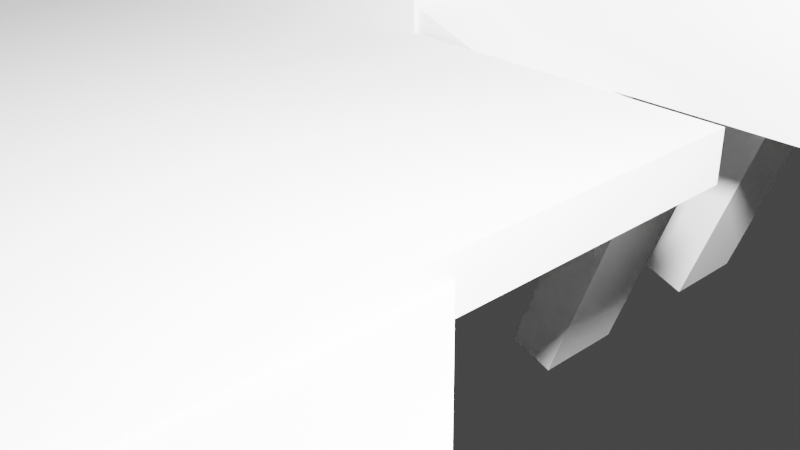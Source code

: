 # Source: Rhamphorhynchus.blend  (saved by Blender 2.91.10; exported with 4.5.12 LTS)
import bpy
from mathutils import Matrix  # noqa: F401  (used for matrix-valued properties, if any)

bpy.ops.wm.read_factory_settings(use_empty=True)
scene = bpy.context.scene
scene.name = 'Scene'

# ---- collections
col_collection = bpy.data.collections.new('Collection'); scene.collection.children.link(col_collection)

# ---- world
world_world = bpy.data.worlds.new('World'); scene.world = world_world
world_world.use_nodes = True; world_world.node_tree.nodes.clear()
_N = world_world.node_tree.nodes; _L = world_world.node_tree.links
n0 = _N.new('ShaderNodeOutputWorld'); n0.name = 'World Output'; n0.location = (300, 300)
n1 = _N.new('ShaderNodeBackground'); n1.name = 'Background'; n1.location = (10, 300)
n1.inputs[0].default_value = (0.05088, 0.05088, 0.05088, 1.0)
_L.new(n1.outputs[0], n0.inputs[0])
n0.is_active_output = True
world_world.color = (0.05088, 0.05088, 0.05088)
world_world.use_sun_shadow = False
world_world.sun_shadow_jitter_overblur = 0.0

# ---- cameras
cam_camera = bpy.data.cameras.new('Camera')
cam_camera.clip_end = 100.0
cam_camera.ortho_scale = 7.314

# ---- lights
light_light = bpy.data.lights.new('Light', 'POINT')
light_light.transmission_factor = 0.0
light_light.energy = 1000.0
light_light.shadow_soft_size = 0.1
light_light.shadow_maximum_resolution = 0.006
light_light.use_absolute_resolution = True

# ---- meshes
me_w_rfel = bpy.data.meshes.new('Würfel')
me_w_rfel.from_pydata([(-5.0, 0.0, 0.0), (-5.0, 0.0, 5.0), (-5.0, 3.0, 0.0), (-5.0, 3.0, 5.0), (1.0, 0.0, 0.0), (1.0, 0.0, 5.0), (1.0, 3.0, 0.0), (1.0, 3.0, 5.0)], [], [(0, 1, 3, 2), (2, 3, 7, 6), (6, 7, 5, 4), (4, 5, 1, 0), (2, 6, 4, 0), (7, 3, 1, 5)])
_uv = me_w_rfel.uv_layers.new(name='UV-Map')
_uv.uv.foreach_set('vector', [0.07031, 0.6797, 0.07031, 0.7188, 0.04688, 0.7188, 0.04688, 0.6797, 0.04688, 0.6797, 0.04688, 0.7188, 0.0, 0.7188, 0.0, 0.6797, 0.1406, 0.6797, 0.1406, 0.7188, 0.1172, 0.7188, 0.1172, 0.6797, 0.1172, 0.6797, 0.1172, 0.7188, 0.07031, 0.7188, 0.07031, 0.6797, 0.07031, 0.7188, 0.07031, 0.7656, 0.09375, 0.7656, 0.09375, 0.7188, 0.04688, 0.7656, 0.04688, 0.7188, 0.07031, 0.7188, 0.07031, 0.7656])
me_w_rfel.use_remesh_fix_poles = True
me_w_rfel.use_remesh_preserve_attributes = False
me_w_rfel.use_mirror_vertex_groups = False
me_w_rfel.update()
me_w_rfel_001 = bpy.data.meshes.new('Würfel.001')
me_w_rfel_001.from_pydata([(-2.0, 0.0, 1.0), (-2.0, 0.0, 4.0), (-2.0, 3.0, 1.0), (-2.0, 3.0, 4.0), (3.0, 0.0, 1.0), (3.0, 0.0, 4.0), (3.0, 3.0, 1.0), (3.0, 3.0, 4.0)], [], [(0, 1, 3, 2), (2, 3, 7, 6), (6, 7, 5, 4), (4, 5, 1, 0), (2, 6, 4, 0), (7, 3, 1, 5)])
_uv = me_w_rfel_001.uv_layers.new(name='UV-Map')
_uv.uv.foreach_set('vector', [0.4141, 0.5469, 0.4141, 0.5703, 0.3906, 0.5703, 0.3906, 0.5469, 0.3906, 0.5469, 0.3906, 0.5703, 0.3516, 0.5703, 0.3516, 0.5469, 0.4766, 0.5469, 0.4766, 0.5703, 0.4531, 0.5703, 0.4531, 0.5469, 0.4531, 0.5469, 0.4531, 0.5703, 0.4141, 0.5703, 0.4141, 0.5469, 0.4141, 0.5703, 0.4141, 0.6094, 0.4375, 0.6094, 0.4375, 0.5703, 0.3906, 0.6094, 0.3906, 0.5703, 0.4141, 0.5703, 0.4141, 0.6094])
me_w_rfel_001.use_remesh_fix_poles = True
me_w_rfel_001.use_remesh_preserve_attributes = False
me_w_rfel_001.use_mirror_vertex_groups = False
me_w_rfel_001.update()
me_w_rfel_002 = bpy.data.meshes.new('Würfel.002')
me_w_rfel_002.from_pydata([(-2.0, 0.0, 1.0), (-2.0, 0.0, 2.0), (-2.0, 3.0, 1.0), (-2.0, 3.0, 2.0), (3.0, 0.0, 1.0), (3.0, 0.0, 2.0), (3.0, 3.0, 1.0), (3.0, 3.0, 2.0)], [], [(0, 1, 3, 2), (2, 3, 7, 6), (6, 7, 5, 4), (4, 5, 1, 0), (2, 6, 4, 0), (7, 3, 1, 5)])
_uv = me_w_rfel_002.uv_layers.new(name='UV-Map')
_uv.uv.foreach_set('vector', [0.0625, 0.5, 0.0625, 0.5078, 0.03906, 0.5078, 0.03906, 0.5, 0.03906, 0.5, 0.03906, 0.5078, 0.0, 0.5078, 0.0, 0.5, 0.125, 0.5, 0.125, 0.5078, 0.1016, 0.5078, 0.1016, 0.5, 0.1016, 0.5, 0.1016, 0.5078, 0.0625, 0.5078, 0.0625, 0.5, 0.0625, 0.5078, 0.0625, 0.5469, 0.08594, 0.5469, 0.08594, 0.5078, 0.03906, 0.5469, 0.03906, 0.5078, 0.0625, 0.5078, 0.0625, 0.5469])
me_w_rfel_002.use_remesh_fix_poles = True
me_w_rfel_002.use_remesh_preserve_attributes = False
me_w_rfel_002.use_mirror_vertex_groups = False
me_w_rfel_002.update()
me_w_rfel_003 = bpy.data.meshes.new('Würfel.003')
me_w_rfel_003.from_pydata([(2.0, 1.0, 1.0), (2.0, 1.0, 3.0), (2.0, 2.0, 1.0), (2.0, 2.0, 3.0), (7.0, 1.0, 1.0), (7.0, 1.0, 3.0), (7.0, 2.0, 1.0), (7.0, 2.0, 3.0)], [], [(0, 1, 3, 2), (2, 3, 7, 6), (6, 7, 5, 4), (4, 5, 1, 0), (2, 6, 4, 0), (7, 3, 1, 5)])
_uv = me_w_rfel_003.uv_layers.new(name='UV-Map')
_uv.uv.foreach_set('vector', [0.04688, 0.9453, 0.04688, 0.9609, 0.03906, 0.9609, 0.03906, 0.9453, 0.03906, 0.9453, 0.03906, 0.9609, 0.0, 0.9609, 0.0, 0.9453, 0.09375, 0.9453, 0.09375, 0.9609, 0.08594, 0.9609, 0.08594, 0.9453, 0.08594, 0.9453, 0.08594, 0.9609, 0.04688, 0.9609, 0.04688, 0.9453, 0.04688, 0.9609, 0.04688, 1.0, 0.05469, 1.0, 0.05469, 0.9609, 0.03906, 1.0, 0.03906, 0.9609, 0.04688, 0.9609, 0.04688, 1.0])
me_w_rfel_003.use_remesh_fix_poles = True
me_w_rfel_003.use_remesh_preserve_attributes = False
me_w_rfel_003.use_mirror_vertex_groups = False
me_w_rfel_003.update()
me_w_rfel_004 = bpy.data.meshes.new('Würfel.004')
me_w_rfel_004.from_pydata([(2.0, 1.0, 1.0), (2.0, 1.0, 2.0), (2.0, 2.0, 1.0), (2.0, 2.0, 2.0), (7.0, 1.0, 1.0), (7.0, 1.0, 2.0), (7.0, 2.0, 1.0), (7.0, 2.0, 2.0)], [], [(0, 1, 3, 2), (2, 3, 7, 6), (6, 7, 5, 4), (4, 5, 1, 0), (2, 6, 4, 0), (7, 3, 1, 5)])
_uv = me_w_rfel_004.uv_layers.new(name='UV-Map')
_uv.uv.foreach_set('vector', [0.04688, 0.8984, 0.04688, 0.9062, 0.03906, 0.9062, 0.03906, 0.8984, 0.03906, 0.8984, 0.03906, 0.9062, 0.0, 0.9062, 0.0, 0.8984, 0.09375, 0.8984, 0.09375, 0.9062, 0.08594, 0.9062, 0.08594, 0.8984, 0.08594, 0.8984, 0.08594, 0.9062, 0.04688, 0.9062, 0.04688, 0.8984, 0.04688, 0.9062, 0.04688, 0.9453, 0.05469, 0.9453, 0.05469, 0.9062, 0.03906, 0.9453, 0.03906, 0.9062, 0.04688, 0.9062, 0.04688, 0.9453])
me_w_rfel_004.use_remesh_fix_poles = True
me_w_rfel_004.use_remesh_preserve_attributes = False
me_w_rfel_004.use_mirror_vertex_groups = False
me_w_rfel_004.update()
me_w_rfel_005 = bpy.data.meshes.new('Würfel.005')
me_w_rfel_005.from_pydata([(0.0, -4.0, -2.0), (0.0, -4.0, 1.0), (0.0, -1.0, -2.0), (0.0, -1.0, 1.0), (12.0, -4.0, -2.0), (12.0, -4.0, 1.0), (12.0, -1.0, -2.0), (12.0, -1.0, 1.0)], [], [(0, 1, 3, 2), (2, 3, 7, 6), (6, 7, 5, 4), (4, 5, 1, 0), (2, 6, 4, 0), (7, 3, 1, 5)])
_uv = me_w_rfel_005.uv_layers.new(name='UV-Map')
_uv.uv.foreach_set('vector', [0.1172, 0.1875, 0.1172, 0.2109, 0.09375, 0.2109, 0.09375, 0.1875, 0.09375, 0.1875, 0.09375, 0.2109, 0.0, 0.2109, 0.0, 0.1875, 0.2344, 0.1875, 0.2344, 0.2109, 0.2109, 0.2109, 0.2109, 0.1875, 0.2109, 0.1875, 0.2109, 0.2109, 0.1172, 0.2109, 0.1172, 0.1875, 0.1172, 0.2109, 0.1172, 0.3047, 0.1406, 0.3047, 0.1406, 0.2109, 0.09375, 0.3047, 0.09375, 0.2109, 0.1172, 0.2109, 0.1172, 0.3047])
me_w_rfel_005.use_remesh_fix_poles = True
me_w_rfel_005.use_remesh_preserve_attributes = False
me_w_rfel_005.use_mirror_vertex_groups = False
me_w_rfel_005.update()
me_w_rfel_006 = bpy.data.meshes.new('Würfel.006')
me_w_rfel_006.from_pydata([(0.0, -4.0, -3.0), (0.0, -4.0, 2.0), (0.0, 3.0, -3.0), (0.0, 3.0, 2.0), (14.0, -4.0, -3.0), (14.0, -4.0, 2.0), (14.0, 3.0, -3.0), (14.0, 3.0, 2.0)], [], [(0, 1, 3, 2), (2, 3, 7, 6), (6, 7, 5, 4), (4, 5, 1, 0), (2, 6, 4, 0), (7, 3, 1, 5)])
_uv = me_w_rfel_006.uv_layers.new(name='UV-Map')
_uv.uv.foreach_set('vector', [0.1641, 0.3047, 0.1641, 0.3438, 0.1094, 0.3438, 0.1094, 0.3047, 0.1094, 0.3047, 0.1094, 0.3438, 0.0, 0.3438, 0.0, 0.3047, 0.3281, 0.3047, 0.3281, 0.3438, 0.2734, 0.3438, 0.2734, 0.3047, 0.2734, 0.3047, 0.2734, 0.3438, 0.1641, 0.3438, 0.1641, 0.3047, 0.1641, 0.3438, 0.1641, 0.4531, 0.2188, 0.4531, 0.2188, 0.3438, 0.1094, 0.4531, 0.1094, 0.3438, 0.1641, 0.3438, 0.1641, 0.4531])
me_w_rfel_006.use_remesh_fix_poles = True
me_w_rfel_006.use_remesh_preserve_attributes = False
me_w_rfel_006.use_mirror_vertex_groups = False
me_w_rfel_006.update()
me_w_rfel_007 = bpy.data.meshes.new('Würfel.007')
me_w_rfel_007.from_pydata([(0.0, -1.0, 0.0), (0.0, -1.0, 3.0), (0.0, 2.0, 0.0), (0.0, 2.0, 3.0), (14.0, -1.0, 0.0), (14.0, -1.0, 3.0), (14.0, 2.0, 0.0), (14.0, 2.0, 3.0)], [], [(0, 1, 3, 2), (2, 3, 7, 6), (6, 7, 5, 4), (4, 5, 1, 0), (2, 6, 4, 0), (7, 3, 1, 5)])
_uv = me_w_rfel_007.uv_layers.new(name='UV-Map')
_uv.uv.foreach_set('vector', [0.7109, 0.8594, 0.7109, 0.8828, 0.6875, 0.8828, 0.6875, 0.8594, 0.6875, 0.8594, 0.6875, 0.8828, 0.5781, 0.8828, 0.5781, 0.8594, 0.8438, 0.8594, 0.8438, 0.8828, 0.8203, 0.8828, 0.8203, 0.8594, 0.8203, 0.8594, 0.8203, 0.8828, 0.7109, 0.8828, 0.7109, 0.8594, 0.7109, 0.8828, 0.7109, 0.9922, 0.7344, 0.9922, 0.7344, 0.8828, 0.6875, 0.9922, 0.6875, 0.8828, 0.7109, 0.8828, 0.7109, 0.9922])
me_w_rfel_007.use_remesh_fix_poles = True
me_w_rfel_007.use_remesh_preserve_attributes = False
me_w_rfel_007.use_mirror_vertex_groups = False
me_w_rfel_007.update()
me_w_rfel_008 = bpy.data.meshes.new('Würfel.008')
me_w_rfel_008.from_pydata([(-7.0, -1.0, 1.0), (-7.0, -1.0, 3.0), (-7.0, 2.0, 1.0), (-7.0, 2.0, 3.0), (7.0, -1.0, 1.0), (7.0, -1.0, 3.0), (7.0, 2.0, 1.0), (7.0, 2.0, 3.0)], [], [(0, 1, 3, 2), (2, 3, 7, 6), (6, 7, 5, 4), (4, 5, 1, 0), (2, 6, 4, 0), (7, 3, 1, 5)])
_uv = me_w_rfel_008.uv_layers.new(name='UV-Map')
_uv.uv.foreach_set('vector', [0.3516, 0.2109, 0.3516, 0.2266, 0.3281, 0.2266, 0.3281, 0.2109, 0.3281, 0.2109, 0.3281, 0.2266, 0.2188, 0.2266, 0.2188, 0.2109, 0.4844, 0.2109, 0.4844, 0.2266, 0.4609, 0.2266, 0.4609, 0.2109, 0.4609, 0.2109, 0.4609, 0.2266, 0.3516, 0.2266, 0.3516, 0.2109, 0.3516, 0.2266, 0.3516, 0.3359, 0.375, 0.3359, 0.375, 0.2266, 0.3281, 0.3359, 0.3281, 0.2266, 0.3516, 0.2266, 0.3516, 0.3359])
me_w_rfel_008.use_remesh_fix_poles = True
me_w_rfel_008.use_remesh_preserve_attributes = False
me_w_rfel_008.use_mirror_vertex_groups = False
me_w_rfel_008.update()
me_w_rfel_009 = bpy.data.meshes.new('Würfel.009')
me_w_rfel_009.from_pydata([(-19.0, 0.0, 1.0), (-19.0, 0.0, 3.0), (-19.0, 1.0, 1.0), (-19.0, 1.0, 3.0), (-5.0, 0.0, 1.0), (-5.0, 0.0, 3.0), (-5.0, 1.0, 1.0), (-5.0, 1.0, 3.0)], [], [(0, 1, 3, 2), (2, 3, 7, 6), (6, 7, 5, 4), (4, 5, 1, 0), (2, 6, 4, 0), (7, 3, 1, 5)])
_uv = me_w_rfel_009.uv_layers.new(name='UV-Map')
_uv.uv.foreach_set('vector', [0.6016, 0.2109, 0.6016, 0.2266, 0.5938, 0.2266, 0.5938, 0.2109, 0.5938, 0.2109, 0.5938, 0.2266, 0.4844, 0.2266, 0.4844, 0.2109, 0.7188, 0.2109, 0.7188, 0.2266, 0.7109, 0.2266, 0.7109, 0.2109, 0.7109, 0.2109, 0.7109, 0.2266, 0.6016, 0.2266, 0.6016, 0.2109, 0.6016, 0.2266, 0.6016, 0.3359, 0.6094, 0.3359, 0.6094, 0.2266, 0.5938, 0.3359, 0.5938, 0.2266, 0.6016, 0.2266, 0.6016, 0.3359])
me_w_rfel_009.use_remesh_fix_poles = True
me_w_rfel_009.use_remesh_preserve_attributes = False
me_w_rfel_009.use_mirror_vertex_groups = False
me_w_rfel_009.update()
me_w_rfel_010 = bpy.data.meshes.new('Würfel.010')
me_w_rfel_010.from_pydata([(-11.0, -4.0, 1.0), (-11.0, -4.0, 3.0), (-11.0, 5.0, 1.0), (-11.0, 5.0, 3.0), (-5.0, -4.0, 1.0), (-5.0, -4.0, 3.0), (-5.0, 5.0, 1.0), (-5.0, 5.0, 3.0)], [], [(0, 1, 3, 2), (2, 3, 7, 6), (6, 7, 5, 4), (4, 5, 1, 0), (2, 6, 4, 0), (7, 3, 1, 5)])
_uv = me_w_rfel_010.uv_layers.new(name='UV-Map')
_uv.uv.foreach_set('vector', [0.3359, 0.3516, 0.3359, 0.3672, 0.2656, 0.3672, 0.2656, 0.3516, 0.2656, 0.3516, 0.2656, 0.3672, 0.2188, 0.3672, 0.2188, 0.3516, 0.4531, 0.3516, 0.4531, 0.3672, 0.3828, 0.3672, 0.3828, 0.3516, 0.3828, 0.3516, 0.3828, 0.3672, 0.3359, 0.3672, 0.3359, 0.3516, 0.3359, 0.3672, 0.3359, 0.4141, 0.4062, 0.4141, 0.4062, 0.3672, 0.2656, 0.4141, 0.2656, 0.3672, 0.3359, 0.3672, 0.3359, 0.4141])
me_w_rfel_010.use_remesh_fix_poles = True
me_w_rfel_010.use_remesh_preserve_attributes = False
me_w_rfel_010.use_mirror_vertex_groups = False
me_w_rfel_010.update()
me_w_rfel_011 = bpy.data.meshes.new('Würfel.011')
me_w_rfel_011.from_pydata([(1.0, -1.0, 0.0), (1.0, -1.0, 2.0), (1.0, 1.0, 0.0), (1.0, 1.0, 2.0), (7.0, -1.0, 0.0), (7.0, -1.0, 2.0), (7.0, 1.0, 0.0), (7.0, 1.0, 2.0)], [], [(0, 1, 3, 2), (2, 3, 7, 6), (6, 7, 5, 4), (4, 5, 1, 0), (2, 6, 4, 0), (7, 3, 1, 5)])
_uv = me_w_rfel_011.uv_layers.new(name='UV-Map')
_uv.uv.foreach_set('vector', [0.0625, 0.5469, 0.0625, 0.5625, 0.04688, 0.5625, 0.04688, 0.5469, 0.04688, 0.5469, 0.04688, 0.5625, 0.0, 0.5625, 0.0, 0.5469, 0.125, 0.5469, 0.125, 0.5625, 0.1094, 0.5625, 0.1094, 0.5469, 0.1094, 0.5469, 0.1094, 0.5625, 0.0625, 0.5625, 0.0625, 0.5469, 0.0625, 0.5625, 0.0625, 0.6094, 0.07812, 0.6094, 0.07812, 0.5625, 0.04688, 0.6094, 0.04688, 0.5625, 0.0625, 0.5625, 0.0625, 0.6094])
me_w_rfel_011.use_remesh_fix_poles = True
me_w_rfel_011.use_remesh_preserve_attributes = False
me_w_rfel_011.use_mirror_vertex_groups = False
me_w_rfel_011.update()
me_w_rfel_012 = bpy.data.meshes.new('Würfel.012')
me_w_rfel_012.from_pydata([(1.0, -1.0, 0.0), (1.0, -1.0, 2.0), (1.0, 1.0, 0.0), (1.0, 1.0, 2.0), (7.0, -1.0, 0.0), (7.0, -1.0, 2.0), (7.0, 1.0, 0.0), (7.0, 1.0, 2.0)], [], [(0, 1, 3, 2), (2, 3, 7, 6), (6, 7, 5, 4), (4, 5, 1, 0), (2, 6, 4, 0), (7, 3, 1, 5)])
_uv = me_w_rfel_012.uv_layers.new(name='UV-Map')
_uv.uv.foreach_set('vector', [0.0625, 0.6172, 0.0625, 0.6328, 0.04688, 0.6328, 0.04688, 0.6172, 0.04688, 0.6172, 0.04688, 0.6328, 0.0, 0.6328, 0.0, 0.6172, 0.125, 0.6172, 0.125, 0.6328, 0.1094, 0.6328, 0.1094, 0.6172, 0.1094, 0.6172, 0.1094, 0.6328, 0.0625, 0.6328, 0.0625, 0.6172, 0.0625, 0.6328, 0.0625, 0.6797, 0.07812, 0.6797, 0.07812, 0.6328, 0.04688, 0.6797, 0.04688, 0.6328, 0.0625, 0.6328, 0.0625, 0.6797])
me_w_rfel_012.use_remesh_fix_poles = True
me_w_rfel_012.use_remesh_preserve_attributes = False
me_w_rfel_012.use_mirror_vertex_groups = False
me_w_rfel_012.update()
me_w_rfel_013 = bpy.data.meshes.new('Würfel.013')
me_w_rfel_013.from_pydata([(0.0, 0.0, -4.0), (0.0, 0.0, 1.0), (0.0, 2.0, -4.0), (0.0, 2.0, 1.0), (1.0, 0.0, -4.0), (1.0, 0.0, 1.0), (1.0, 2.0, -4.0), (1.0, 2.0, 1.0)], [], [(0, 1, 3, 2), (2, 3, 7, 6), (6, 7, 5, 4), (4, 5, 1, 0), (2, 6, 4, 0), (7, 3, 1, 5)])
_uv = me_w_rfel_013.uv_layers.new(name='UV-Map')
_uv.uv.foreach_set('vector', [0.07031, 0.8359, 0.07031, 0.875, 0.05469, 0.875, 0.05469, 0.8359, 0.05469, 0.8359, 0.05469, 0.875, 0.04688, 0.875, 0.04688, 0.8359, 0.09375, 0.8359, 0.09375, 0.875, 0.07812, 0.875, 0.07812, 0.8359, 0.07812, 0.8359, 0.07812, 0.875, 0.07031, 0.875, 0.07031, 0.8359, 0.07031, 0.875, 0.07031, 0.8828, 0.08594, 0.8828, 0.08594, 0.875, 0.05469, 0.8828, 0.05469, 0.875, 0.07031, 0.875, 0.07031, 0.8828])
me_w_rfel_013.use_remesh_fix_poles = True
me_w_rfel_013.use_remesh_preserve_attributes = False
me_w_rfel_013.use_mirror_vertex_groups = False
me_w_rfel_013.update()
me_w_rfel_014 = bpy.data.meshes.new('Würfel.014')
me_w_rfel_014.from_pydata([(0.0, 0.0, -4.0), (0.0, 0.0, 1.0), (0.0, 2.0, -4.0), (0.0, 2.0, 1.0), (1.0, 0.0, -4.0), (1.0, 0.0, 1.0), (1.0, 2.0, -4.0), (1.0, 2.0, 1.0)], [], [(0, 1, 3, 2), (2, 3, 7, 6), (6, 7, 5, 4), (4, 5, 1, 0), (2, 6, 4, 0), (7, 3, 1, 5)])
_uv = me_w_rfel_014.uv_layers.new(name='UV-Map')
_uv.uv.foreach_set('vector', [0.02344, 0.8359, 0.02344, 0.875, 0.007812, 0.875, 0.007812, 0.8359, 0.007812, 0.8359, 0.007812, 0.875, 0.0, 0.875, 0.0, 0.8359, 0.04688, 0.8359, 0.04688, 0.875, 0.03125, 0.875, 0.03125, 0.8359, 0.03125, 0.8359, 0.03125, 0.875, 0.02344, 0.875, 0.02344, 0.8359, 0.02344, 0.875, 0.02344, 0.8828, 0.03906, 0.8828, 0.03906, 0.875, 0.007812, 0.8828, 0.007812, 0.875, 0.02344, 0.875, 0.02344, 0.8828])
me_w_rfel_014.use_remesh_fix_poles = True
me_w_rfel_014.use_remesh_preserve_attributes = False
me_w_rfel_014.use_mirror_vertex_groups = False
me_w_rfel_014.update()
me_w_rfel_015 = bpy.data.meshes.new('Würfel.015')
me_w_rfel_015.from_pydata([(0.0, -15.0, -2.0), (0.0, -15.0, 1.0), (0.0, 1.0, -2.0), (0.0, 1.0, 1.0), (2.0, -15.0, -2.0), (2.0, -15.0, 1.0), (2.0, 1.0, -2.0), (2.0, 1.0, 1.0)], [], [(0, 1, 3, 2), (2, 3, 7, 6), (6, 7, 5, 4), (4, 5, 1, 0), (2, 6, 4, 0), (7, 3, 1, 5)])
_uv = me_w_rfel_015.uv_layers.new(name='UV-Map')
_uv.uv.foreach_set('vector', [0.7188, 0.7812, 0.7188, 0.8047, 0.5938, 0.8047, 0.5938, 0.7812, 0.5938, 0.7812, 0.5938, 0.8047, 0.5781, 0.8047, 0.5781, 0.7812, 0.8594, 0.7812, 0.8594, 0.8047, 0.7344, 0.8047, 0.7344, 0.7812, 0.7344, 0.7812, 0.7344, 0.8047, 0.7188, 0.8047, 0.7188, 0.7812, 0.7188, 0.8047, 0.7188, 0.8203, 0.8438, 0.8203, 0.8438, 0.8047, 0.5938, 0.8203, 0.5938, 0.8047, 0.7188, 0.8047, 0.7188, 0.8203])
me_w_rfel_015.use_remesh_fix_poles = True
me_w_rfel_015.use_remesh_preserve_attributes = False
me_w_rfel_015.use_mirror_vertex_groups = False
me_w_rfel_015.update()
me_w_rfel_016 = bpy.data.meshes.new('Würfel.016')
me_w_rfel_016.from_pydata([(0.0, -15.0, -2.0), (0.0, -15.0, 1.0), (0.0, 1.0, -2.0), (0.0, 1.0, 1.0), (2.0, -15.0, -2.0), (2.0, -15.0, 1.0), (2.0, 1.0, -2.0), (2.0, 1.0, 1.0)], [], [(0, 1, 3, 2), (2, 3, 7, 6), (6, 7, 5, 4), (4, 5, 1, 0), (2, 6, 4, 0), (7, 3, 1, 5)])
_uv = me_w_rfel_016.uv_layers.new(name='UV-Map')
_uv.uv.foreach_set('vector', [0.3594, 0.4141, 0.3594, 0.4375, 0.2344, 0.4375, 0.2344, 0.4141, 0.2344, 0.4141, 0.2344, 0.4375, 0.2188, 0.4375, 0.2188, 0.4141, 0.5, 0.4141, 0.5, 0.4375, 0.375, 0.4375, 0.375, 0.4141, 0.375, 0.4141, 0.375, 0.4375, 0.3594, 0.4375, 0.3594, 0.4141, 0.3594, 0.4375, 0.3594, 0.4531, 0.4844, 0.4531, 0.4844, 0.4375, 0.2344, 0.4531, 0.2344, 0.4375, 0.3594, 0.4375, 0.3594, 0.4531])
me_w_rfel_016.use_remesh_fix_poles = True
me_w_rfel_016.use_remesh_preserve_attributes = False
me_w_rfel_016.use_mirror_vertex_groups = False
me_w_rfel_016.update()
me_w_rfel_017 = bpy.data.meshes.new('Würfel.017')
me_w_rfel_017.from_pydata([(0.0, -6.0, -2.0), (0.0, -6.0, 1.0), (0.0, 24.0, -2.0), (0.0, 24.0, 1.0), (2.0, -6.0, -2.0), (2.0, -6.0, 1.0), (2.0, 24.0, -2.0), (2.0, 24.0, 1.0)], [], [(0, 1, 3, 2), (2, 3, 7, 6), (6, 7, 5, 4), (4, 5, 1, 0), (2, 6, 4, 0), (7, 3, 1, 5)])
_uv = me_w_rfel_017.uv_layers.new(name='UV-Map')
_uv.uv.foreach_set('vector', [0.6016, 0.6875, 0.6016, 0.7109, 0.3672, 0.7109, 0.3672, 0.6875, 0.3672, 0.6875, 0.3672, 0.7109, 0.3516, 0.7109, 0.3516, 0.6875, 0.8516, 0.6875, 0.8516, 0.7109, 0.6172, 0.7109, 0.6172, 0.6875, 0.6172, 0.6875, 0.6172, 0.7109, 0.6016, 0.7109, 0.6016, 0.6875, 0.6016, 0.7109, 0.6016, 0.7266, 0.8359, 0.7266, 0.8359, 0.7109, 0.3672, 0.7266, 0.3672, 0.7109, 0.6016, 0.7109, 0.6016, 0.7266])
me_w_rfel_017.use_remesh_fix_poles = True
me_w_rfel_017.use_remesh_preserve_attributes = False
me_w_rfel_017.use_mirror_vertex_groups = False
me_w_rfel_017.update()
me_w_rfel_018 = bpy.data.meshes.new('Würfel.018')
me_w_rfel_018.from_pydata([(0.0, -46.0, -2.0), (0.0, -46.0, 1.0), (0.0, -16.0, -2.0), (0.0, -16.0, 1.0), (2.0, -46.0, -2.0), (2.0, -46.0, 1.0), (2.0, -16.0, -2.0), (2.0, -16.0, 1.0)], [], [(0, 1, 3, 2), (2, 3, 7, 6), (6, 7, 5, 4), (4, 5, 1, 0), (2, 6, 4, 0), (7, 3, 1, 5)])
_uv = me_w_rfel_018.uv_layers.new(name='UV-Map')
_uv.uv.foreach_set('vector', [0.6016, 0.7266, 0.6016, 0.75, 0.3672, 0.75, 0.3672, 0.7266, 0.3672, 0.7266, 0.3672, 0.75, 0.3516, 0.75, 0.3516, 0.7266, 0.8516, 0.7266, 0.8516, 0.75, 0.6172, 0.75, 0.6172, 0.7266, 0.6172, 0.7266, 0.6172, 0.75, 0.6016, 0.75, 0.6016, 0.7266, 0.6016, 0.75, 0.6016, 0.7656, 0.8359, 0.7656, 0.8359, 0.75, 0.3672, 0.7656, 0.3672, 0.75, 0.6016, 0.75, 0.6016, 0.7656])
me_w_rfel_018.use_remesh_fix_poles = True
me_w_rfel_018.use_remesh_preserve_attributes = False
me_w_rfel_018.use_mirror_vertex_groups = False
me_w_rfel_018.update()
me_w_rfel_019 = bpy.data.meshes.new('Würfel.019')
me_w_rfel_019.from_pydata([(0.0, -21.0, -2.0), (0.0, -21.0, 1.0), (0.0, -5.0, -2.0), (0.0, -5.0, 1.0), (2.0, -21.0, -2.0), (2.0, -21.0, 1.0), (2.0, -5.0, -2.0), (2.0, -5.0, 1.0)], [], [(0, 1, 3, 2), (2, 3, 7, 6), (6, 7, 5, 4), (4, 5, 1, 0), (2, 6, 4, 0), (7, 3, 1, 5)])
_uv = me_w_rfel_019.uv_layers.new(name='UV-Map')
_uv.uv.foreach_set('vector', [0.7188, 0.8203, 0.7188, 0.8438, 0.5938, 0.8438, 0.5938, 0.8203, 0.5938, 0.8203, 0.5938, 0.8438, 0.5781, 0.8438, 0.5781, 0.8203, 0.8594, 0.8203, 0.8594, 0.8438, 0.7344, 0.8438, 0.7344, 0.8203, 0.7344, 0.8203, 0.7344, 0.8438, 0.7188, 0.8438, 0.7188, 0.8203, 0.7188, 0.8438, 0.7188, 0.8594, 0.8438, 0.8594, 0.8438, 0.8438, 0.5938, 0.8594, 0.5938, 0.8438, 0.7188, 0.8438, 0.7188, 0.8594])
me_w_rfel_019.use_remesh_fix_poles = True
me_w_rfel_019.use_remesh_preserve_attributes = False
me_w_rfel_019.use_mirror_vertex_groups = False
me_w_rfel_019.update()
me_w_rfel_020 = bpy.data.meshes.new('Würfel.020')
me_w_rfel_020.from_pydata([(0.0, -34.0, -2.0), (0.0, -34.0, 1.0), (0.0, -18.0, -2.0), (0.0, -18.0, 1.0), (2.0, -34.0, -2.0), (2.0, -34.0, 1.0), (2.0, -18.0, -2.0), (2.0, -18.0, 1.0)], [], [(0, 1, 3, 2), (2, 3, 7, 6), (6, 7, 5, 4), (4, 5, 1, 0), (2, 6, 4, 0), (7, 3, 1, 5)])
_uv = me_w_rfel_020.uv_layers.new(name='UV-Map')
_uv.uv.foreach_set('vector', [0.4922, 0.6484, 0.4922, 0.6719, 0.3672, 0.6719, 0.3672, 0.6484, 0.3672, 0.6484, 0.3672, 0.6719, 0.3516, 0.6719, 0.3516, 0.6484, 0.6328, 0.6484, 0.6328, 0.6719, 0.5078, 0.6719, 0.5078, 0.6484, 0.5078, 0.6484, 0.5078, 0.6719, 0.4922, 0.6719, 0.4922, 0.6484, 0.4922, 0.6719, 0.4922, 0.6875, 0.6172, 0.6875, 0.6172, 0.6719, 0.3672, 0.6875, 0.3672, 0.6719, 0.4922, 0.6719, 0.4922, 0.6875])
me_w_rfel_020.use_remesh_fix_poles = True
me_w_rfel_020.use_remesh_preserve_attributes = False
me_w_rfel_020.use_mirror_vertex_groups = False
me_w_rfel_020.update()
me_w_rfel_021 = bpy.data.meshes.new('Würfel.021')
me_w_rfel_021.from_pydata([(0.0, 4.0, 0.0), (0.0, 4.0, 1.0), (0.0, 17.0, 0.0), (0.0, 17.0, 1.0), (19.0, 4.0, 0.0), (19.0, 4.0, 1.0), (19.0, 17.0, 0.0), (19.0, 17.0, 1.0)], [], [(0, 1, 3, 2), (2, 3, 7, 6), (6, 7, 5, 4), (4, 5, 1, 0), (2, 6, 4, 0), (7, 3, 1, 5)])
_uv = me_w_rfel_021.uv_layers.new(name='UV-Map')
_uv.uv.foreach_set('vector', [0.6016, 0.3359, 0.6016, 0.3438, 0.5, 0.3438, 0.5, 0.3359, 0.5, 0.3359, 0.5, 0.3438, 0.3516, 0.3438, 0.3516, 0.3359, 0.8516, 0.3359, 0.8516, 0.3438, 0.75, 0.3438, 0.75, 0.3359, 0.75, 0.3359, 0.75, 0.3438, 0.6016, 0.3438, 0.6016, 0.3359, 0.6016, 0.3438, 0.6016, 0.4922, 0.7031, 0.4922, 0.7031, 0.3438, 0.5, 0.4922, 0.5, 0.3438, 0.6016, 0.3438, 0.6016, 0.4922])
me_w_rfel_021.use_remesh_fix_poles = True
me_w_rfel_021.use_remesh_preserve_attributes = False
me_w_rfel_021.use_mirror_vertex_groups = False
me_w_rfel_021.update()
me_w_rfel_022 = bpy.data.meshes.new('Würfel.022')
me_w_rfel_022.from_pydata([(0.0, 4.0, 0.0), (0.0, 4.0, 1.0), (0.0, 17.0, 0.0), (0.0, 17.0, 1.0), (19.0, 4.0, 0.0), (19.0, 4.0, 1.0), (19.0, 17.0, 0.0), (19.0, 17.0, 1.0)], [], [(0, 1, 3, 2), (2, 3, 7, 6), (6, 7, 5, 4), (4, 5, 1, 0), (2, 6, 4, 0), (7, 3, 1, 5)])
_uv = me_w_rfel_022.uv_layers.new(name='UV-Map')
_uv.uv.foreach_set('vector', [0.6016, 0.4922, 0.6016, 0.5, 0.5, 0.5, 0.5, 0.4922, 0.5, 0.4922, 0.5, 0.5, 0.3516, 0.5, 0.3516, 0.4922, 0.8516, 0.4922, 0.8516, 0.5, 0.75, 0.5, 0.75, 0.4922, 0.75, 0.4922, 0.75, 0.5, 0.6016, 0.5, 0.6016, 0.4922, 0.6016, 0.5, 0.6016, 0.6484, 0.7031, 0.6484, 0.7031, 0.5, 0.5, 0.6484, 0.5, 0.5, 0.6016, 0.5, 0.6016, 0.6484])
me_w_rfel_022.use_remesh_fix_poles = True
me_w_rfel_022.use_remesh_preserve_attributes = False
me_w_rfel_022.use_mirror_vertex_groups = False
me_w_rfel_022.update()
me_w_rfel_023 = bpy.data.meshes.new('Würfel.023')
me_w_rfel_023.from_pydata([(0.0, -15.0, 0.0), (0.0, -15.0, 1.0), (0.0, -2.0, 0.0), (0.0, -2.0, 1.0), (19.0, -15.0, 0.0), (19.0, -15.0, 1.0), (19.0, -2.0, 0.0), (19.0, -2.0, 1.0)], [], [(0, 1, 3, 2), (2, 3, 7, 6), (6, 7, 5, 4), (4, 5, 1, 0), (2, 6, 4, 0), (7, 3, 1, 5)])
_uv = me_w_rfel_023.uv_layers.new(name='UV-Map')
_uv.uv.foreach_set('vector', [0.25, 0.6094, 0.25, 0.6172, 0.1484, 0.6172, 0.1484, 0.6094, 0.1484, 0.6094, 0.1484, 0.6172, 0.0, 0.6172, 0.0, 0.6094, 0.5, 0.6094, 0.5, 0.6172, 0.3984, 0.6172, 0.3984, 0.6094, 0.3984, 0.6094, 0.3984, 0.6172, 0.25, 0.6172, 0.25, 0.6094, 0.25, 0.6172, 0.25, 0.7656, 0.3516, 0.7656, 0.3516, 0.6172, 0.1484, 0.7656, 0.1484, 0.6172, 0.25, 0.6172, 0.25, 0.7656])
me_w_rfel_023.use_remesh_fix_poles = True
me_w_rfel_023.use_remesh_preserve_attributes = False
me_w_rfel_023.use_mirror_vertex_groups = False
me_w_rfel_023.update()
me_w_rfel_024 = bpy.data.meshes.new('Würfel.024')
me_w_rfel_024.from_pydata([(0.0, -1.0, 0.0), (0.0, -1.0, 1.0), (0.0, 12.0, 0.0), (0.0, 12.0, 1.0), (19.0, -1.0, 0.0), (19.0, -1.0, 1.0), (19.0, 12.0, 0.0), (19.0, 12.0, 1.0)], [], [(0, 1, 3, 2), (2, 3, 7, 6), (6, 7, 5, 4), (4, 5, 1, 0), (2, 6, 4, 0), (7, 3, 1, 5)])
_uv = me_w_rfel_024.uv_layers.new(name='UV-Map')
_uv.uv.foreach_set('vector', [0.25, 0.4531, 0.25, 0.4609, 0.1484, 0.4609, 0.1484, 0.4531, 0.1484, 0.4531, 0.1484, 0.4609, 0.0, 0.4609, 0.0, 0.4531, 0.5, 0.4531, 0.5, 0.4609, 0.3984, 0.4609, 0.3984, 0.4531, 0.3984, 0.4531, 0.3984, 0.4609, 0.25, 0.4609, 0.25, 0.4531, 0.25, 0.4609, 0.25, 0.6094, 0.3516, 0.6094, 0.3516, 0.4609, 0.1484, 0.6094, 0.1484, 0.4609, 0.25, 0.4609, 0.25, 0.6094])
me_w_rfel_024.use_remesh_fix_poles = True
me_w_rfel_024.use_remesh_preserve_attributes = False
me_w_rfel_024.use_mirror_vertex_groups = False
me_w_rfel_024.update()
me_w_rfel_025 = bpy.data.meshes.new('Würfel.025')
me_w_rfel_025.from_pydata([(-13.0, -12.0, 0.0), (-13.0, -12.0, 1.0), (-13.0, 18.0, 0.0), (-13.0, 18.0, 1.0), (1.0, -12.0, 0.0), (1.0, -12.0, 1.0), (1.0, 18.0, 0.0), (1.0, 18.0, 1.0)], [], [(0, 1, 3, 2), (2, 3, 7, 6), (6, 7, 5, 4), (4, 5, 1, 0), (2, 6, 4, 0), (7, 3, 1, 5)])
_uv = me_w_rfel_025.uv_layers.new(name='UV-Map')
_uv.uv.foreach_set('vector', [0.3438, 0.7656, 0.3438, 0.7734, 0.1094, 0.7734, 0.1094, 0.7656, 0.1094, 0.7656, 0.1094, 0.7734, 0.0, 0.7734, 0.0, 0.7656, 0.6875, 0.7656, 0.6875, 0.7734, 0.4531, 0.7734, 0.4531, 0.7656, 0.4531, 0.7656, 0.4531, 0.7734, 0.3438, 0.7734, 0.3438, 0.7656, 0.3438, 0.7734, 0.3438, 0.8828, 0.5781, 0.8828, 0.5781, 0.7734, 0.1094, 0.8828, 0.1094, 0.7734, 0.3438, 0.7734, 0.3438, 0.8828])
me_w_rfel_025.use_remesh_fix_poles = True
me_w_rfel_025.use_remesh_preserve_attributes = False
me_w_rfel_025.use_mirror_vertex_groups = False
me_w_rfel_025.update()
me_w_rfel_026 = bpy.data.meshes.new('Würfel.026')
me_w_rfel_026.from_pydata([(-13.0, -53.0, 0.0), (-13.0, -53.0, 1.0), (-13.0, -23.0, 0.0), (-13.0, -23.0, 1.0), (1.0, -53.0, 0.0), (1.0, -53.0, 1.0), (1.0, -23.0, 0.0), (1.0, -23.0, 1.0)], [], [(0, 1, 3, 2), (2, 3, 7, 6), (6, 7, 5, 4), (4, 5, 1, 0), (2, 6, 4, 0), (7, 3, 1, 5)])
_uv = me_w_rfel_026.uv_layers.new(name='UV-Map')
_uv.uv.foreach_set('vector', [0.3438, 0.8828, 0.3438, 0.8906, 0.1094, 0.8906, 0.1094, 0.8828, 0.1094, 0.8828, 0.1094, 0.8906, 0.0, 0.8906, 0.0, 0.8828, 0.6875, 0.8828, 0.6875, 0.8906, 0.4531, 0.8906, 0.4531, 0.8828, 0.4531, 0.8828, 0.4531, 0.8906, 0.3438, 0.8906, 0.3438, 0.8828, 0.3438, 0.8906, 0.3438, 1.0, 0.5781, 1.0, 0.5781, 0.8906, 0.1094, 1.0, 0.1094, 0.8906, 0.3438, 0.8906, 0.3438, 1.0])
me_w_rfel_026.use_remesh_fix_poles = True
me_w_rfel_026.use_remesh_preserve_attributes = False
me_w_rfel_026.use_mirror_vertex_groups = False
me_w_rfel_026.update()
me_w_rfel_027 = bpy.data.meshes.new('Würfel.027')
me_w_rfel_027.from_pydata([(-5.0, 0.0, 0.0), (-5.0, 0.0, 2.0), (-5.0, 4.0, 0.0), (-5.0, 4.0, 2.0), (1.0, 0.0, 0.0), (1.0, 0.0, 2.0), (1.0, 4.0, 0.0), (1.0, 4.0, 2.0)], [], [(0, 1, 3, 2), (2, 3, 7, 6), (6, 7, 5, 4), (4, 5, 1, 0), (2, 6, 4, 0), (7, 3, 1, 5)])
_uv = me_w_rfel_027.uv_layers.new(name='UV-Map')
_uv.uv.foreach_set('vector', [0.6875, 0.2734, 0.6875, 0.2891, 0.6562, 0.2891, 0.6562, 0.2734, 0.6562, 0.2734, 0.6562, 0.2891, 0.6094, 0.2891, 0.6094, 0.2734, 0.7656, 0.2734, 0.7656, 0.2891, 0.7344, 0.2891, 0.7344, 0.2734, 0.7344, 0.2734, 0.7344, 0.2891, 0.6875, 0.2891, 0.6875, 0.2734, 0.6875, 0.2891, 0.6875, 0.3359, 0.7188, 0.3359, 0.7188, 0.2891, 0.6562, 0.3359, 0.6562, 0.2891, 0.6875, 0.2891, 0.6875, 0.3359])
me_w_rfel_027.use_remesh_fix_poles = True
me_w_rfel_027.use_remesh_preserve_attributes = False
me_w_rfel_027.use_mirror_vertex_groups = False
me_w_rfel_027.update()
me_w_rfel_028 = bpy.data.meshes.new('Würfel.028')
me_w_rfel_028.from_pydata([(-5.0, -6.0, 0.0), (-5.0, -6.0, 2.0), (-5.0, -2.0, 0.0), (-5.0, -2.0, 2.0), (1.0, -6.0, 0.0), (1.0, -6.0, 2.0), (1.0, -2.0, 0.0), (1.0, -2.0, 2.0)], [], [(0, 1, 3, 2), (2, 3, 7, 6), (6, 7, 5, 4), (4, 5, 1, 0), (2, 6, 4, 0), (7, 3, 1, 5)])
_uv = me_w_rfel_028.uv_layers.new(name='UV-Map')
_uv.uv.foreach_set('vector', [0.4531, 0.2734, 0.4531, 0.2891, 0.4219, 0.2891, 0.4219, 0.2734, 0.4219, 0.2734, 0.4219, 0.2891, 0.375, 0.2891, 0.375, 0.2734, 0.5312, 0.2734, 0.5312, 0.2891, 0.5, 0.2891, 0.5, 0.2734, 0.5, 0.2734, 0.5, 0.2891, 0.4531, 0.2891, 0.4531, 0.2734, 0.4531, 0.2891, 0.4531, 0.3359, 0.4844, 0.3359, 0.4844, 0.2891, 0.4219, 0.3359, 0.4219, 0.2891, 0.4531, 0.2891, 0.4531, 0.3359])
me_w_rfel_028.use_remesh_fix_poles = True
me_w_rfel_028.use_remesh_preserve_attributes = False
me_w_rfel_028.use_mirror_vertex_groups = False
me_w_rfel_028.update()

# ---- objects
ob_cube_001 = bpy.data.objects.new('cube.001', me_w_rfel)
ob_cube_002 = bpy.data.objects.new('cube.002', me_w_rfel_001)
ob_cube_003 = bpy.data.objects.new('cube.003', me_w_rfel_002)
ob_cube_004 = bpy.data.objects.new('cube.004', me_w_rfel_003)
ob_cube_005 = bpy.data.objects.new('cube.005', me_w_rfel_004)
ob_cube_006 = bpy.data.objects.new('cube.006', me_w_rfel_005)
ob_cube_007 = bpy.data.objects.new('cube.007', me_w_rfel_006)
ob_cube_008 = bpy.data.objects.new('cube.008', me_w_rfel_007)
ob_cube_009 = bpy.data.objects.new('cube.009', me_w_rfel_008)
ob_cube_010 = bpy.data.objects.new('cube.010', me_w_rfel_009)
ob_cube_011 = bpy.data.objects.new('cube.011', me_w_rfel_010)
ob_cube_012 = bpy.data.objects.new('cube.012', me_w_rfel_011)
ob_cube_013 = bpy.data.objects.new('cube.013', me_w_rfel_012)
ob_cube_014 = bpy.data.objects.new('cube.014', me_w_rfel_013)
ob_cube_015 = bpy.data.objects.new('cube.015', me_w_rfel_014)
ob_cube_016 = bpy.data.objects.new('cube.016', me_w_rfel_015)
ob_cube_017 = bpy.data.objects.new('cube.017', me_w_rfel_016)
ob_cube_018 = bpy.data.objects.new('cube.018', me_w_rfel_017)
ob_cube_019 = bpy.data.objects.new('cube.019', me_w_rfel_018)
ob_cube_020 = bpy.data.objects.new('cube.020', me_w_rfel_019)
ob_cube_021 = bpy.data.objects.new('cube.021', me_w_rfel_020)
ob_cube_022 = bpy.data.objects.new('cube.022', me_w_rfel_021)
ob_cube_023 = bpy.data.objects.new('cube.023', me_w_rfel_022)
ob_cube_024 = bpy.data.objects.new('cube.024', me_w_rfel_023)
ob_cube_025 = bpy.data.objects.new('cube.025', me_w_rfel_024)
ob_cube_026 = bpy.data.objects.new('cube.026', me_w_rfel_025)
ob_cube_027 = bpy.data.objects.new('cube.027', me_w_rfel_026)
ob_cube_028 = bpy.data.objects.new('cube.028', me_w_rfel_027)
ob_cube = bpy.data.objects.new('cube', me_w_rfel_028)
ob_light = bpy.data.objects.new('Light', light_light)
ob_camera = bpy.data.objects.new('Camera', cam_camera)

# ---- transforms, parenting, visibility, modifiers, constraints
ob_cube_001.location = (-1.124, 5.011, 3.382)
ob_cube_001.rotation_euler = (0.0, -0.0, -1.57)
ob_cube_001.scale = (0.1488, 0.1526, 0.1488)
ob_cube_001.lineart.crease_threshold = 0.0
ob_cube_002.location = (-1.107, 6.026, 3.364)
ob_cube_002.rotation_euler = (0.0, -0.0, -1.57)
ob_cube_002.scale = (0.1443, 0.1443, 0.1443)
ob_cube_002.lineart.crease_threshold = 0.0
ob_cube_003.location = (-1.107, 6.03, 3.22)
ob_cube_003.rotation_euler = (0.0, -0.0, -1.57)
ob_cube_003.scale = (0.1443, 0.1443, 0.1443)
ob_cube_003.lineart.crease_threshold = 0.0
ob_cube_004.location = (-1.107, 7.152, 3.355)
ob_cube_004.rotation_euler = (0.0, -0.0, -1.57)
ob_cube_004.scale = (0.1443, 0.1443, 0.1443)
ob_cube_004.lineart.crease_threshold = 0.0
ob_cube_005.location = (-1.107, 7.146, 3.21)
ob_cube_005.rotation_euler = (0.0, -0.0, -1.57)
ob_cube_005.scale = (0.1443, 0.1443, 0.1443)
ob_cube_005.lineart.crease_threshold = 0.0
ob_cube_006.location = (-0.5294, 5.155, 3.815)
ob_cube_006.rotation_euler = (0.0, 0.3927, -1.57)
ob_cube_006.scale = (0.1443, 0.1443, 0.1443)
ob_cube_006.lineart.crease_threshold = 0.0
ob_cube_007.location = (-0.817, 3.727, 3.093)
ob_cube_007.rotation_euler = (0.0, -0.0, -1.57)
ob_cube_007.scale = (0.1443, 0.1443, 0.1443)
ob_cube_007.lineart.crease_threshold = 0.0
ob_cube_008.location = (-0.9659, 1.927, 2.837)
ob_cube_008.rotation_euler = (0.0, -0.0, -1.57)
ob_cube_008.scale = (0.1443, 0.1535, 0.1443)
ob_cube_008.lineart.crease_threshold = 0.0
ob_cube_009.location = (-0.9588, -0.856, 2.804)
ob_cube_009.rotation_euler = (0.0, -0.0, -1.57)
ob_cube_009.scale = (0.1443, 0.1443, 0.1443)
ob_cube_009.lineart.crease_threshold = 0.0
ob_cube_010.location = (-0.9576, -4.355, 2.821)
ob_cube_010.rotation_euler = (0.0, -0.0, -1.57)
ob_cube_010.scale = (0.1443, 0.1443, 0.1443)
ob_cube_010.lineart.crease_threshold = 0.0
ob_cube_011.location = (-0.9576, -4.106, 2.924)
ob_cube_011.rotation_euler = (0.0, -0.0, -1.57)
ob_cube_011.scale = (0.1443, 0.1443, 0.1443)
ob_cube_011.lineart.crease_threshold = 0.0
ob_cube_012.location = (-1.232, 1.979, 2.809)
ob_cube_012.rotation_euler = (0.0002456, 0.3407, -1.57)
ob_cube_012.scale = (0.1443, 0.1443, 0.1443)
ob_cube_012.lineart.crease_threshold = 0.0
ob_cube_013.location = (-0.5387, 1.98, 2.809)
ob_cube_013.rotation_euler = (0.0002456, 0.3407, -1.57)
ob_cube_013.scale = (0.1443, 0.1443, 0.1443)
ob_cube_013.lineart.crease_threshold = 0.0
ob_cube_014.location = (-1.368, 1.098, 2.633)
ob_cube_014.rotation_euler = (0.0002456, 0.3407, -1.57)
ob_cube_014.scale = (0.1443, 0.1443, 0.1443)
ob_cube_014.lineart.crease_threshold = 0.0
ob_cube_015.location = (-0.6955, 1.099, 2.633)
ob_cube_015.rotation_euler = (0.0002456, 0.3407, -1.57)
ob_cube_015.scale = (0.1443, 0.1443, 0.1443)
ob_cube_015.lineart.crease_threshold = 0.0
ob_cube_016.location = (-1.305, 3.712, 2.962)
ob_cube_016.rotation_euler = (0.0, -0.0, -1.57)
ob_cube_016.scale = (0.1443, 0.1443, 0.1443)
ob_cube_016.lineart.crease_threshold = 0.0
ob_cube_017.location = (-3.554, 3.614, 2.949)
ob_cube_017.rotation_euler = (0.0, -0.0, -0.7983)
ob_cube_017.scale = (0.1443, 0.1443, 0.1443)
ob_cube_017.lineart.crease_threshold = 0.0
ob_cube_018.location = (-6.316, -1.141, 2.949)
ob_cube_018.rotation_euler = (0.0, -0.0, -0.3564)
ob_cube_018.scale = (0.1443, 0.1443, 0.1443)
ob_cube_018.lineart.crease_threshold = 0.0
ob_cube_019.location = (2.051, 4.109, 2.949)
ob_cube_019.rotation_euler = (0.0, -0.0, 0.4141)
ob_cube_019.scale = (0.1443, 0.1443, 0.1443)
ob_cube_019.lineart.crease_threshold = 0.0
ob_cube_020.location = (2.333, 3.714, 2.962)
ob_cube_020.rotation_euler = (0.0, -0.0, -1.57)
ob_cube_020.scale = (0.1443, 0.1443, 0.1443)
ob_cube_020.lineart.crease_threshold = 0.0
ob_cube_021.location = (5.062, 0.2623, 2.949)
ob_cube_021.rotation_euler = (0.0, -0.0, -2.356)
ob_cube_021.scale = (0.1443, 0.1443, 0.1443)
ob_cube_021.lineart.crease_threshold = 0.0
ob_cube_022.location = (-3.847, 3.421, 2.804)
ob_cube_022.rotation_euler = (0.0, -0.0, -1.57)
ob_cube_022.scale = (0.1443, 0.1443, 0.1443)
ob_cube_022.lineart.crease_threshold = 0.0
ob_cube_023.location = (-5.081, 1.79, 2.745)
ob_cube_023.rotation_euler = (0.0, -0.0, -0.8071)
ob_cube_023.scale = (0.1443, 0.1443, 0.1443)
ob_cube_023.lineart.crease_threshold = 0.0
ob_cube_024.location = (3.066, 1.93, 2.745)
ob_cube_024.rotation_euler = (0.0, -0.0, -2.356)
ob_cube_024.scale = (0.1443, 0.1443, 0.1443)
ob_cube_024.lineart.crease_threshold = 0.0
ob_cube_025.location = (-0.2437, 3.423, 2.804)
ob_cube_025.rotation_euler = (0.0, -0.0, -1.57)
ob_cube_025.scale = (0.1443, 0.1443, 0.1443)
ob_cube_025.lineart.crease_threshold = 0.0
ob_cube_026.location = (-3.927, -0.8944, 2.693)
ob_cube_026.rotation_euler = (0.0, -0.0, -0.3602)
ob_cube_026.scale = (0.1443, 0.1443, 0.1443)
ob_cube_026.lineart.crease_threshold = 0.0
ob_cube_027.location = (1.574, 5.178, 2.693)
ob_cube_027.rotation_euler = (0.0, -0.0, 0.4053)
ob_cube_027.scale = (0.1443, 0.1443, 0.1443)
ob_cube_027.lineart.crease_threshold = 0.0
ob_cube_028.location = (-3.414, 3.71, 2.703)
ob_cube_028.rotation_euler = (0.0, -0.0, -1.57)
ob_cube_028.scale = (0.1443, 0.1443, 0.1443)
ob_cube_028.lineart.crease_threshold = 0.0
ob_cube.location = (1.867, 3.714, 2.74)
ob_cube.rotation_euler = (0.0, -0.0, -1.57)
ob_cube.scale = (0.1443, 0.1443, 0.1443)
ob_cube.lineart.crease_threshold = 0.0
ob_light.location = (-2.418, -0.06498, 4.017)
ob_light.rotation_euler = (0.6503, 0.05522, 0.2963)
ob_light.scale = (0.1443, 0.1443, 0.1443)
ob_light.lock_rotations_4d = False
ob_light.empty_display_type = 'ARROWS'
ob_light.color = (0.0, 0.0, 0.0, 0.0)
ob_light.lineart.crease_threshold = 0.0
ob_camera.location = (-3.562, -0.5394, 3.881)
ob_camera.rotation_euler = (1.109, -0.0, -0.7552)
ob_camera.scale = (0.1443, 0.1443, 0.1443)
ob_camera.lock_rotations_4d = False
ob_camera.empty_display_type = 'ARROWS'
ob_camera.color = (0.0, 0.0, 0.0, 0.0)
ob_camera.display_type = 'WIRE'
ob_camera.lineart.crease_threshold = 0.0

# ---- collection membership
scene.collection.objects.link(ob_cube_001)
scene.collection.objects.link(ob_cube_002)
scene.collection.objects.link(ob_cube_003)
scene.collection.objects.link(ob_cube_004)
scene.collection.objects.link(ob_cube_005)
scene.collection.objects.link(ob_cube_006)
scene.collection.objects.link(ob_cube_007)
scene.collection.objects.link(ob_cube_008)
scene.collection.objects.link(ob_cube_009)
scene.collection.objects.link(ob_cube_010)
scene.collection.objects.link(ob_cube_011)
scene.collection.objects.link(ob_cube_012)
scene.collection.objects.link(ob_cube_013)
scene.collection.objects.link(ob_cube_014)
scene.collection.objects.link(ob_cube_015)
scene.collection.objects.link(ob_cube_016)
scene.collection.objects.link(ob_cube_017)
scene.collection.objects.link(ob_cube_018)
scene.collection.objects.link(ob_cube_019)
scene.collection.objects.link(ob_cube_020)
scene.collection.objects.link(ob_cube_021)
scene.collection.objects.link(ob_cube_022)
scene.collection.objects.link(ob_cube_023)
scene.collection.objects.link(ob_cube_024)
scene.collection.objects.link(ob_cube_025)
scene.collection.objects.link(ob_cube_026)
scene.collection.objects.link(ob_cube_027)
scene.collection.objects.link(ob_cube_028)
scene.collection.objects.link(ob_cube)
col_collection.objects.link(ob_light)
col_collection.objects.link(ob_camera)

# ---- scene / render settings (as saved in the file)
scene.camera = ob_camera
scene.frame_start = 1; scene.frame_end = 250; scene.frame_set(1)
scene.render.engine = 'BLENDER_EEVEE_NEXT'
scene.cycles.use_denoising = False
scene.cycles.samples = 128
scene.cycles.sampling_pattern = 'TABULATED_SOBOL'
scene.cycles.use_adaptive_sampling = False
scene.cycles.use_light_tree = False
scene.view_settings.view_transform = 'Filmic'
bpy.context.view_layer.update()
